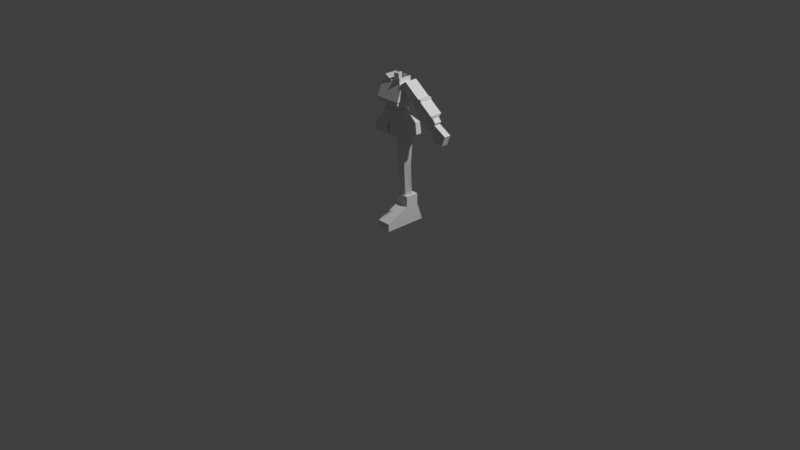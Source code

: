 # Source: lovechan3.blend  (saved by Blender 4.5.90; exported with 4.5.12 LTS)
import bpy
from mathutils import Matrix  # noqa: F401  (used for matrix-valued properties, if any)

bpy.ops.wm.read_factory_settings(use_empty=True)
scene = bpy.context.scene
scene.name = 'Scene'

# ---- collections
col_collection = bpy.data.collections.new('Collection'); scene.collection.children.link(col_collection)

# ---- world
world_world = bpy.data.worlds.new('World'); scene.world = world_world
world_world.use_nodes = True; world_world.node_tree.nodes.clear()
_N = world_world.node_tree.nodes; _L = world_world.node_tree.links
n0 = _N.new('ShaderNodeOutputWorld'); n0.name = 'World Output'; n0.location = (200, 100)
n1 = _N.new('ShaderNodeBackground'); n1.name = 'Background'; n1.location = (-200, 100)
n1.inputs[0].default_value = (0.05088, 0.05088, 0.05088, 1.0)
_L.new(n1.outputs[0], n0.inputs[0])
n0.is_active_output = True
world_world.color = (0.05088, 0.05088, 0.05088)
world_world.sun_shadow_jitter_overblur = 0.0

# ---- cameras
cam_camera = bpy.data.cameras.new('Camera')
cam_camera.clip_end = 100.0
cam_camera.ortho_scale = 7.314

# ---- lights
light_light = bpy.data.lights.new('Light', 'POINT')
light_light.energy = 1000.0
light_light.shadow_soft_size = 0.1

# ---- meshes
me_cube_001 = bpy.data.meshes.new('Cube.001')
me_cube_001.from_pydata([(-0.8901, -2.966, -1.0), (-0.8901, -0.372, 2.13), (-0.8901, 1.81, -1.0), (-0.8901, 1.107, 2.13), (0.6044, -2.966, -1.0), (0.6044, -0.372, 2.13), (0.6044, 1.81, -1.0), (0.6044, 1.107, 2.13), (0.6044, -0.3709, 1.01), (0.6044, 1.107, 1.01), (-0.8901, 1.107, 1.01), (-0.8901, -0.3709, 1.01), (-0.8901, -2.966, -0.1514), (-0.8901, 1.515, -0.1514), (0.6044, 1.515, -0.1514), (0.6044, -2.966, -0.1514)], [], [(11, 1, 3, 10), (10, 3, 7, 9), (9, 7, 5, 8), (2, 6, 4, 0), (7, 3, 1, 5), (14, 9, 8, 15), (6, 14, 15, 4), (2, 13, 14, 6), (0, 12, 13, 2), (13, 10, 9, 14), (12, 11, 10, 13), (11, 8, 5, 1), (12, 15, 8, 11), (15, 12, 0, 4)])
_uv = me_cube_001.uv_layers.new(name='UVMap')
_uv.uv.foreach_set('vector', [0.5355, 0.0, 0.625, 0.0, 0.625, 0.25, 0.5355, 0.25, 0.5355, 0.25, 0.625, 0.25, 0.625, 0.5, 0.5355, 0.5, 0.5355, 0.5, 0.625, 0.5, 0.625, 0.75, 0.5355, 0.75, 0.125, 0.5, 0.375, 0.5, 0.375, 0.75, 0.125, 0.75, 0.625, 0.5, 0.875, 0.5, 0.875, 0.75, 0.625, 0.75, 0.4428, 0.5, 0.5355, 0.5, 0.5355, 0.75, 0.4428, 0.75, 0.375, 0.5, 0.4428, 0.5, 0.4428, 0.75, 0.375, 0.75, 0.375, 0.25, 0.4428, 0.25, 0.4428, 0.5, 0.375, 0.5, 0.375, 0.0, 0.4428, 0.0, 0.4428, 0.25, 0.375, 0.25, 0.4428, 0.25, 0.5355, 0.25, 0.5355, 0.5, 0.4428, 0.5, 0.4428, 0.0, 0.5355, 0.0, 0.5355, 0.25, 0.4428, 0.25, 0.5355, 0.0, 0.5355, 0.75, 0.625, 0.75, 0.875, 0.75, 0.4428, 0.0, 0.4428, 0.75, 0.5355, 0.75, 0.5355, 0.0, 0.4428, 0.75, 0.4428, 0.0, 0.375, 0.0, 0.375, 0.75])
me_cube_001.update()
me_cylinder = bpy.data.meshes.new('Cylinder')
me_cylinder.from_pydata([(0.07566, 0.09532, 0.3042), (0.09316, 0.07507, 0.9588), (0.1284, 0.05225, 0.3042), (0.1747, 0.01583, 0.9588), (0.1083, -0.01745, 0.3042), (0.1436, -0.08004, 0.9588), (0.04305, -0.01745, 0.3042), (0.04276, -0.08004, 0.9588), (0.0229, 0.05225, 0.3042), (0.01161, 0.01583, 0.9588), (0.08398, 0.06582, 0.6351), (0.1536, 0.01292, 0.6351), (0.127, -0.05101, 0.6351), (0.04098, -0.05101, 0.6351), (0.0144, 0.01292, 0.6351)], [], [(10, 1, 3, 11), (11, 3, 5, 12), (12, 5, 7, 13), (13, 7, 9, 14), (14, 9, 1, 10), (8, 14, 10, 0), (6, 13, 14, 8), (4, 12, 13, 6), (2, 11, 12, 4), (0, 10, 11, 2)])
_uv = me_cylinder.uv_layers.new(name='UVMap')
_uv.uv.foreach_set('vector', [1.0, 0.5055, 1.0, 1.0, 0.8, 1.0, 0.8, 0.5055, 0.8, 0.5055, 0.8, 1.0, 0.6, 1.0, 0.6, 0.5055, 0.6, 0.5055, 0.6, 1.0, 0.4, 1.0, 0.4, 0.5055, 0.4, 0.5055, 0.4, 1.0, 0.2, 1.0, 0.2, 0.5055, 0.2, 0.5055, 0.2, 1.0, 2.98e-08, 1.0, 2.98e-08, 0.5055, 0.2, 0.0, 0.2, 0.5055, 2.98e-08, 0.5055, 2.98e-08, 0.0, 0.4, 0.0, 0.4, 0.5055, 0.2, 0.5055, 0.2, 0.0, 0.6, 0.0, 0.6, 0.5055, 0.4, 0.5055, 0.4, 0.0, 0.8, 0.0, 0.8, 0.5055, 0.6, 0.5055, 0.6, 0.0, 1.0, 0.0, 1.0, 0.5055, 0.8, 0.5055, 0.8, 0.0])
me_cylinder.update()
me_cube = bpy.data.meshes.new('Cube')
me_cube.from_pydata([(0.0, 0.5659, -0.3985), (0.0, -0.7072, -0.3985), (0.8934, -0.7072, -0.3985), (0.8934, 0.5659, -0.3985), (1.0, -0.7072, -1.0), (0.4341, -0.6096, 0.2862), (1.0, 0.5659, -1.0), (0.4341, 0.2397, 0.2862), (0.0, 0.2397, 0.2862), (0.0, -0.6096, 0.2862), (0.0, 0.2397, -0.05261), (0.0, -0.6096, -0.05261), (0.5368, -0.6096, -0.05261), (0.5368, 0.2397, -0.05261), (0.0, -0.7072, -0.3985), (0.8934, -0.7072, -0.3985), (1.0, -0.7072, -1.0), (0.0, -0.7072, -1.0), (0.04839, 0.5659, -0.3985), (0.04839, -0.7072, -0.3985), (0.02351, 0.2397, 0.2862), (0.05417, -0.7072, -1.0), (0.05417, 0.5659, -1.0), (0.02351, -0.6096, 0.2862), (0.02908, -0.6096, -0.05261), (0.02908, 0.2397, -0.05261)], [(15, 14), (15, 16), (17, 16)], [(3, 13, 12, 2), (25, 20, 7, 13), (13, 7, 5, 12), (19, 24, 11, 1), (22, 6, 4, 21), (22, 18, 3, 6), (20, 8, 9, 23), (6, 3, 2, 4), (24, 23, 9, 11), (18, 25, 13, 3), (0, 10, 25, 18), (12, 5, 23, 24), (7, 20, 23, 5), (19, 14, 0, 18), (2, 12, 24, 19), (10, 8, 20, 25), (2, 19, 21, 4), (21, 19, 18, 22)])
_uv = me_cube.uv_layers.new(name='UVMap')
_uv.uv.foreach_set('vector', [0.4809, 0.5, 0.5591, 0.5, 0.5591, 0.75, 0.4809, 0.75, 0.5591, 0.3818, 0.625, 0.3818, 0.625, 0.5, 0.5591, 0.5, 0.5591, 0.5, 0.625, 0.5, 0.625, 0.75, 0.5591, 0.75, 0.4809, 0.8682, 0.5591, 0.8682, 0.5591, 0.875, 0.4809, 0.875, 0.2568, 0.5, 0.375, 0.5, 0.375, 0.75, 0.2568, 0.75, 0.375, 0.3818, 0.4809, 0.3818, 0.4809, 0.5, 0.375, 0.5, 0.7432, 0.5, 0.75, 0.5, 0.75, 0.75, 0.7432, 0.75, 0.375, 0.5, 0.4809, 0.5, 0.4809, 0.75, 0.375, 0.75, 0.5591, 0.8682, 0.625, 0.8682, 0.625, 0.875, 0.5591, 0.875, 0.4809, 0.3818, 0.5591, 0.3818, 0.5591, 0.5, 0.4809, 0.5, 0.4809, 0.375, 0.5591, 0.375, 0.5591, 0.3818, 0.4809, 0.3818, 0.5591, 0.75, 0.625, 0.75, 0.625, 0.8682, 0.5591, 0.8682, 0.625, 0.5, 0.7432, 0.5, 0.7432, 0.75, 0.625, 0.75, 0.4809, 0.8682, 0.4809, 0.8682, 0.4809, 0.375, 0.4809, 0.3818, 0.4809, 0.75, 0.5591, 0.75, 0.5591, 0.8682, 0.4809, 0.8682, 0.5591, 0.375, 0.625, 0.375, 0.625, 0.3818, 0.5591, 0.3818, 0.4809, 0.75, 0.4809, 0.8682, 0.2568, 0.75, 0.375, 0.75, 0.2568, 0.75, 0.4809, 0.8682, 0.4809, 0.3818, 0.375, 0.3818])
me_cube.update()
me_cube_002 = bpy.data.meshes.new('Cube.002')
me_cube_002.from_pydata([(0.7182, -0.6599, -1.035), (0.8978, -0.8978, -0.3688), (0.7182, 0.6849, -1.035), (0.8978, 0.9685, -0.3688), (0.8978, -0.8978, -0.3688), (0.8978, 0.9685, -0.3688), (1.263, -1.105, -0.3539), (1.263, 1.125, -0.3539), (1.263, -1.105, -0.1141), (1.263, 1.125, -0.1141), (-0.8978, 0.9685, -0.3688), (0.8978, 0.9685, -0.3688), (-0.8978, 0.9685, -0.3688), (0.8978, 0.9685, -0.3688), (1.367, -1.197, 0.07328), (1.367, 1.255, 0.07328), (0.9736, -0.536, 1.667), (0.9736, 0.8941, 1.667), (1.336, -0.5871, 1.541), (1.336, 1.005, 1.541), (0.0, 0.6849, -1.035), (0.0, 0.9685, -0.3688), (0.0, -0.6599, -1.035), (0.0, -0.8978, -0.3688), (0.0, 0.9685, -0.3688), (0.0, -0.8978, -0.3688), (0.0, 1.125, -0.3539), (0.0, -1.105, -0.3539), (0.0, 1.125, -0.1141), (0.0, -1.105, -0.1141), (0.0, 1.255, 0.07328), (0.0, -1.197, 0.07328), (0.0, 0.8941, 1.664), (0.0, -0.536, 1.664), (0.0, 1.005, 1.541), (0.0, -0.5871, 1.541), (0.9718, -0.536, 2.234), (0.9718, 0.8941, 2.234), (-0.001761, 0.8941, 2.231), (-0.001761, -0.536, 1.668)], [], [(20, 21, 3, 2), (2, 3, 1, 0), (20, 2, 0, 22), (23, 1, 4, 25), (4, 5, 7, 6), (35, 18, 16, 33), (1, 3, 5, 4), (6, 7, 9, 8), (25, 4, 6, 27), (8, 9, 15, 14), (27, 6, 8, 29), (11, 10, 12, 13), (29, 8, 14, 31), (18, 19, 17, 16), (14, 15, 19, 18), (31, 14, 18, 35), (15, 30, 34, 19), (19, 34, 32, 17), (9, 28, 30, 15), (7, 26, 28, 9), (5, 24, 26, 7), (0, 1, 23, 22), (17, 32, 38, 37), (33, 16, 36, 39), (16, 17, 37, 36)])
_uv = me_cube_002.uv_layers.new(name='UVMap')
_uv.uv.foreach_set('vector', [0.375, 0.375, 0.625, 0.375, 0.625, 0.5, 0.375, 0.5, 0.375, 0.5, 0.625, 0.5, 0.625, 0.75, 0.375, 0.75, 0.25, 0.5, 0.375, 0.5, 0.375, 0.75, 0.25, 0.75, 0.625, 0.875, 0.625, 0.75, 0.625, 0.75, 0.625, 0.875, 0.625, 0.75, 0.625, 0.5, 0.625, 0.5, 0.625, 0.75, 0.625, 0.875, 0.625, 0.75, 0.625, 0.75, 0.625, 0.875, 0.625, 0.75, 0.625, 0.5, 0.625, 0.5, 0.625, 0.75, 0.625, 0.75, 0.625, 0.5, 0.625, 0.5, 0.625, 0.75, 0.625, 0.875, 0.625, 0.75, 0.625, 0.75, 0.625, 0.875, 0.625, 0.75, 0.625, 0.5, 0.625, 0.5, 0.625, 0.75, 0.625, 0.875, 0.625, 0.75, 0.625, 0.75, 0.625, 0.875, 0.625, 0.5, 0.625, 0.25, 0.625, 0.25, 0.625, 0.5, 0.625, 0.875, 0.625, 0.75, 0.625, 0.75, 0.625, 0.875, 0.625, 0.75, 0.625, 0.5, 0.625, 0.5, 0.625, 0.75, 0.625, 0.75, 0.625, 0.5, 0.625, 0.5, 0.625, 0.75, 0.625, 0.875, 0.625, 0.75, 0.625, 0.75, 0.625, 0.875, 0.625, 0.5, 0.625, 0.375, 0.625, 0.375, 0.625, 0.5, 0.625, 0.5, 0.625, 0.375, 0.625, 0.375, 0.625, 0.5, 0.625, 0.5, 0.625, 0.375, 0.625, 0.375, 0.625, 0.5, 0.625, 0.5, 0.625, 0.375, 0.625, 0.375, 0.625, 0.5, 0.625, 0.5, 0.625, 0.375, 0.625, 0.375, 0.625, 0.5, 0.375, 0.75, 0.625, 0.75, 0.625, 0.875, 0.375, 0.875, 0.625, 0.5, 0.625, 0.375, 0.625, 0.375, 0.625, 0.5, 0.625, 0.875, 0.625, 0.75, 0.625, 0.75, 0.625, 0.875, 0.625, 0.75, 0.625, 0.5, 0.625, 0.5, 0.625, 0.75])
me_cube_002.update()
me_cube_003 = bpy.data.meshes.new('Cube.003')
me_cube_003.from_pydata([(-1.385, -0.6097, 0.6733), (-0.831, -0.6479, 1.039), (-1.385, 0.1921, 0.6733), (-0.831, 0.2302, 1.039), (0.8189, -0.4651, -1.568), (1.53, -0.4651, -0.9514), (0.8189, 0.2563, -1.568), (1.53, 0.04744, -0.9514), (1.062, -0.4651, -1.933), (1.767, -0.4651, -1.229), (1.062, 0.2563, -1.933), (1.767, 0.04744, -1.229), (0.5005, 0.439, -1.552), (1.551, 0.2302, -0.7327), (0.5005, -0.439, -1.552), (1.551, -0.6479, -0.7327), (-0.4376, 0.4009, -0.4447), (0.3657, -0.6479, 0.1489), (0.3657, 0.2302, 0.1489), (-0.4376, -0.4009, -0.4447), (0.6215, 0.2302, -0.04135), (-0.2352, -0.4009, -0.6837), (-0.2352, 0.4009, -0.6837), (0.6215, -0.6479, -0.04135), (-0.3395, 0.4009, -0.5605), (0.5862, -0.6479, 0.1416), (0.5862, 0.2302, 0.1416), (-0.3395, -0.4009, -0.5605)], [], [(0, 1, 3, 2), (12, 13, 7, 6), (7, 5, 9, 11), (19, 17, 1, 0), (12, 6, 4, 14), (18, 3, 1, 17), (10, 11, 9, 8), (6, 7, 11, 10), (5, 4, 8, 9), (4, 6, 10, 8), (7, 13, 15, 5), (22, 12, 14, 21), (4, 5, 15, 14), (22, 20, 13, 12), (2, 3, 18, 16), (2, 16, 19, 0), (26, 18, 17, 25), (27, 25, 17, 19), (14, 15, 23, 21), (13, 20, 23, 15), (24, 26, 20, 22), (24, 22, 21, 27), (16, 24, 27, 19), (16, 18, 26, 24), (21, 23, 25, 27), (20, 26, 25, 23)])
_uv = me_cube_003.uv_layers.new(name='UVMap')
_uv.uv.foreach_set('vector', [0.375, 0.0, 0.625, 0.0, 0.625, 0.25, 0.375, 0.25, 0.375, 0.4752, 0.625, 0.4752, 0.625, 0.5, 0.375, 0.5, 0.625, 0.5, 0.625, 0.75, 0.625, 0.75, 0.625, 0.5, 0.375, 0.8868, 0.625, 0.8868, 0.625, 1.0, 0.375, 1.0, 0.3502, 0.5, 0.375, 0.5, 0.375, 0.75, 0.3502, 0.75, 0.7618, 0.5, 0.875, 0.5, 0.875, 0.75, 0.7618, 0.75, 0.375, 0.5, 0.625, 0.5, 0.625, 0.75, 0.375, 0.75, 0.375, 0.5, 0.625, 0.5, 0.625, 0.5, 0.375, 0.5, 0.625, 0.75, 0.375, 0.75, 0.375, 0.75, 0.625, 0.75, 0.375, 0.75, 0.375, 0.5, 0.375, 0.5, 0.375, 0.75, 0.625, 0.5, 0.6498, 0.5, 0.6498, 0.75, 0.625, 0.75, 0.2623, 0.5, 0.3502, 0.5, 0.3502, 0.75, 0.2623, 0.75, 0.375, 0.75, 0.625, 0.75, 0.625, 0.7748, 0.375, 0.7748, 0.375, 0.3873, 0.625, 0.3873, 0.625, 0.4752, 0.375, 0.4752, 0.375, 0.25, 0.625, 0.25, 0.625, 0.3632, 0.375, 0.3632, 0.125, 0.5, 0.2382, 0.5, 0.2382, 0.75, 0.125, 0.75, 0.7501, 0.5, 0.7618, 0.5, 0.7618, 0.75, 0.7501, 0.75, 0.375, 0.8751, 0.625, 0.8751, 0.625, 0.8868, 0.375, 0.8868, 0.375, 0.7748, 0.625, 0.7748, 0.625, 0.8627, 0.375, 0.8627, 0.6498, 0.5, 0.7377, 0.5, 0.7377, 0.75, 0.6498, 0.75, 0.375, 0.3749, 0.625, 0.3749, 0.625, 0.3873, 0.375, 0.3873, 0.2499, 0.5, 0.2623, 0.5, 0.2623, 0.75, 0.2499, 0.75, 0.2382, 0.5, 0.2499, 0.5, 0.2499, 0.75, 0.2382, 0.75, 0.375, 0.3632, 0.625, 0.3632, 0.625, 0.3749, 0.375, 0.3749, 0.375, 0.8627, 0.625, 0.8627, 0.625, 0.8751, 0.375, 0.8751, 0.7377, 0.5, 0.7501, 0.5, 0.7501, 0.75, 0.7377, 0.75])
me_cube_003.update()
me_cube_004 = bpy.data.meshes.new('Cube.004')
me_cube_004.from_pydata([(0.06423, -0.7235, -1.546), (-0.9935, -0.7235, 0.5078), (0.06423, 0.3994, -1.546), (-0.9935, 0.3994, 0.5078), (2.137, -0.7235, -0.02157), (-0.1596, -0.7235, 1.279), (2.137, 0.3994, -0.02157), (-0.1596, 0.3994, 1.279), (1.525, -0.7235, -1.654), (1.525, 0.3994, -1.654)], [], [(0, 1, 3, 2), (2, 3, 7, 6), (6, 7, 5, 4), (4, 5, 1, 0), (6, 4, 8, 9), (7, 3, 1, 5), (4, 0, 8), (2, 6, 9), (0, 2, 9, 8)])
_uv = me_cube_004.uv_layers.new(name='UVMap')
_uv.uv.foreach_set('vector', [0.375, 0.0, 0.625, 0.0, 0.625, 0.25, 0.375, 0.25, 0.375, 0.25, 0.625, 0.25, 0.625, 0.5, 0.375, 0.5, 0.375, 0.5, 0.625, 0.5, 0.625, 0.75, 0.375, 0.75, 0.375, 0.75, 0.625, 0.75, 0.625, 1.0, 0.375, 1.0, 0.375, 0.5, 0.375, 0.75, 0.375, 0.75, 0.375, 0.5, 0.625, 0.5, 0.875, 0.5, 0.875, 0.75, 0.625, 0.75, 0.375, 0.75, 0.375, 1.0, 0.375, 0.75, 0.375, 0.25, 0.375, 0.5, 0.375, 0.25, 0.375, 0.0, 0.375, 0.25, 0.375, 0.25, 0.375, 0.0])
me_cube_004.update()
me_cylinder_001 = bpy.data.meshes.new('Cylinder.001')
me_cylinder_001.from_pydata([(0.0, 0.4513, -2.049), (0.0, 0.4513, -1.11), (0.4065, -0.4333, -2.049), (0.4065, -0.4333, -1.11), (-0.4065, -0.4333, -2.049), (-0.4065, -0.4333, -1.11)], [], [(0, 1, 3, 2), (2, 3, 5, 4), (4, 5, 1, 0)])
_uv = me_cylinder_001.uv_layers.new(name='UVMap')
_uv.uv.foreach_set('vector', [1.0, 0.0, 1.0, 1.0, 0.6667, 1.0, 0.6667, 0.0, 0.6667, 0.0, 0.6667, 1.0, 0.3333, 1.0, 0.3333, 0.0, 0.3333, 0.0, 0.3333, 1.0, -5.96e-08, 1.0, -5.96e-08, 0.0])
me_cylinder_001.update()
arm_metarig = bpy.data.armatures.new('metarig')  # bones are not reproduced

# ---- objects
ob_light = bpy.data.objects.new('Light', light_light)
ob_camera = bpy.data.objects.new('Camera', cam_camera)
ob_drawing_face = bpy.data.objects.new('drawing_face', None)
ob_drawing_side = bpy.data.objects.new('drawing_side', None)
ob_metarig = bpy.data.objects.new('metarig', arm_metarig)
ob_pied = bpy.data.objects.new('Pied', me_cube_001)
ob_cylinder = bpy.data.objects.new('Cylinder', me_cylinder)
ob_bassin = bpy.data.objects.new('Bassin', me_cube)
ob_torse = bpy.data.objects.new('Torse', me_cube_002)
ob_bras = bpy.data.objects.new('Bras', me_cube_003)
ob_cube = bpy.data.objects.new('Cube', me_cube_004)
ob_cylinder_001 = bpy.data.objects.new('Cylinder.001', me_cylinder_001)

# ---- transforms, parenting, visibility, modifiers, constraints
ob_light.location = (4.076, 1.005, 5.904)
ob_light.rotation_euler = (0.6503, 0.05522, 1.866)
ob_light.lock_rotations_4d = False
ob_light.empty_display_type = 'ARROWS'
ob_light.color = (0.0, 0.0, 0.0, 0.0)
ob_light.lineart.crease_threshold = 0.0
ob_camera.location = (7.359, -6.926, 4.958)
ob_camera.rotation_euler = (1.109, 0.0, 0.8149)
ob_camera.lock_rotations_4d = False
ob_camera.empty_display_type = 'ARROWS'
ob_camera.color = (0.0, 0.0, 0.0, 0.0)
ob_camera.display_type = 'WIRE'
ob_camera.lineart.crease_threshold = 0.0
ob_drawing_face.location = (-0.01367, 1.058, 1.013)
ob_drawing_face.rotation_euler = (1.571, 0.0, 0.0)
ob_drawing_face.scale = (0.4396, 0.4396, 0.4396)
ob_drawing_face.empty_display_type = 'IMAGE'
ob_drawing_face.empty_display_size = 5.0
ob_drawing_face.use_empty_image_alpha = True
ob_drawing_face.color = (1.0, 1.0, 1.0, 0.5)
ob_drawing_side.location = (-0.7802, 0.125, 1.023)
ob_drawing_side.rotation_euler = (1.571, 0.0, 1.571)
ob_drawing_side.scale = (0.4247, 0.4247, 0.4247)
ob_drawing_side.empty_display_type = 'IMAGE'
ob_drawing_side.empty_display_size = 5.0
ob_drawing_side.use_empty_image_alpha = True
ob_drawing_side.color = (1.0, 1.0, 1.0, 0.5)
ob_metarig.location = (0.0, 0.0, 0.0)
ob_pied.location = (0.09279, -1.327e-08, 0.09878)
ob_pied.scale = (0.09578, 0.09578, 0.09578)
ob_cylinder.location = (0.0, 0.0, 0.0)
ob_bassin.location = (0.0, 0.0, 1.151)
ob_bassin.scale = (0.1951, 0.1951, 0.1951)
_m = ob_bassin.modifiers.new('Mirror', 'MIRROR')
ob_torse.location = (-0.001521, -0.03145, 1.309)
ob_torse.scale = (0.1003, 0.1003, 0.1003)
_m = ob_torse.modifiers.new('Mirror', 'MIRROR')
_m.merge_threshold = 0.0
ob_bras.location = (0.2953, 0.01722, 1.371)
ob_bras.scale = (0.1428, 0.1571, 0.1428)
ob_cube.location = (0.5328, 0.0, 1.094)
ob_cube.scale = (0.06309, 0.06309, 0.06309)
ob_cylinder_001.location = (0.0, 0.0, 1.642)
ob_cylinder_001.scale = (0.07995, 0.07995, 0.07995)

# ---- collection membership
col_collection.objects.link(ob_light)
col_collection.objects.link(ob_camera)
col_collection.objects.link(ob_drawing_face)
col_collection.objects.link(ob_drawing_side)
col_collection.objects.link(ob_metarig)
col_collection.objects.link(ob_pied)
col_collection.objects.link(ob_cylinder)
col_collection.objects.link(ob_bassin)
col_collection.objects.link(ob_torse)
col_collection.objects.link(ob_bras)
col_collection.objects.link(ob_cube)
col_collection.objects.link(ob_cylinder_001)

# ---- scene / render settings (as saved in the file)
scene.camera = ob_camera
scene.frame_start = 1; scene.frame_end = 250; scene.frame_set(1)
scene.render.engine = 'BLENDER_EEVEE_NEXT'
scene.view_settings.view_transform = 'Standard'
bpy.context.view_layer.update()
